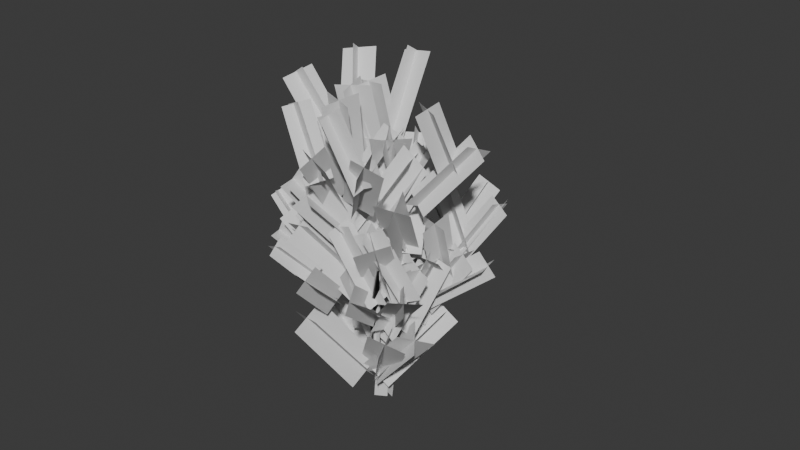 # Source: willow.blend  (saved by Blender 4.3.34; exported with 4.5.12 LTS)
import bpy
from mathutils import Matrix  # noqa: F401  (used for matrix-valued properties, if any)

bpy.ops.wm.read_factory_settings(use_empty=True)
scene = bpy.context.scene
scene.name = 'Scene'

# ---- collections
col_collection = bpy.data.collections.new('Collection'); scene.collection.children.link(col_collection)

# ---- node groups
ng_smooth_by_angle = bpy.data.node_groups.new('Smooth by Angle', 'GeometryNodeTree')
_s = ng_smooth_by_angle.interface.new_socket(name='Mesh', in_out='OUTPUT', socket_type='NodeSocketGeometry')
_s = ng_smooth_by_angle.interface.new_socket(name='Mesh', in_out='INPUT', socket_type='NodeSocketGeometry')
_s = ng_smooth_by_angle.interface.new_socket(name='Angle', in_out='INPUT', socket_type='NodeSocketFloat')
_s.subtype = 'ANGLE'
_s.default_value = 0.5236
_s.min_value = 0.0
_s.max_value = 3.142
_s.description = 'Maximum face angle for smooth edges'
_s = ng_smooth_by_angle.interface.new_socket(name='Ignore Sharpness', in_out='INPUT', socket_type='NodeSocketBool')
_s.force_non_field = True
ng_smooth_by_angle.description = 'Set the sharpness of mesh edges based on the angle between the neighboring faces'
ng_smooth_by_angle.is_modifier = True
_N = ng_smooth_by_angle.nodes; _L = ng_smooth_by_angle.links
n0 = _N.new('GeometryNodeSetShadeSmooth'); n0.name = 'Set Shade Smooth'; n0.location = (120, -80)
n0.domain = 'EDGE'
n1 = _N.new('GeometryNodeSetShadeSmooth'); n1.name = 'Set Shade Smooth.001'; n1.location = (300, -80)
n2 = _N.new('NodeGroupOutput'); n2.name = 'Group Output'; n2.location = (480, -80)
n3 = _N.new('GeometryNodeInputMeshEdgeAngle'); n3.name = 'Edge Angle'; n3.location = (-440, -240)
n4 = _N.new('NodeGroupInput'); n4.name = 'Group Input'; n4.location = (-80, -80)
n5 = _N.new('GeometryNodeInputEdgeSmooth'); n5.name = 'Is Edge Smooth'; n5.location = (-260, -120)
n6 = _N.new('GeometryNodeInputShadeSmooth'); n6.name = 'Is Shade Smooth'; n6.location = (-440, -397)
n7 = _N.new('FunctionNodeCompare'); n7.name = 'Compare'; n7.location = (-260, -260)
n7.operation = 'LESS_EQUAL'
n7.inputs[6].default_value = (0.0, 0.0, 0.0, 0.0)
n7.inputs[7].default_value = (0.0, 0.0, 0.0, 0.0)
n8 = _N.new('FunctionNodeBooleanMath'); n8.name = 'Boolean Math.001'; n8.location = (-80, -260)
n9 = _N.new('NodeGroupInput'); n9.name = 'Group Input.001'; n9.location = (-440, -329)
n10 = _N.new('NodeGroupInput'); n10.name = 'Group Input.002'; n10.location = (-259, -189)
n11 = _N.new('FunctionNodeBooleanMath'); n11.name = 'Boolean Math'; n11.location = (-80, -149)
n11.operation = 'OR'
n12 = _N.new('FunctionNodeBooleanMath'); n12.name = 'Boolean Math.002'; n12.location = (-260, -380)
n12.operation = 'OR'
n13 = _N.new('NodeGroupInput'); n13.name = 'Group Input.003'; n13.location = (-440, -460)
_L.new(n3.outputs[0], n7.inputs[0])
_L.new(n1.outputs[0], n2.inputs[0])
_L.new(n9.outputs[1], n7.inputs[1])
_L.new(n7.outputs[0], n8.inputs[0])
_L.new(n4.outputs[0], n0.inputs[0])
_L.new(n0.outputs[0], n1.inputs[0])
_L.new(n8.outputs[0], n0.inputs[2])
_L.new(n10.outputs[2], n11.inputs[1])
_L.new(n5.outputs[0], n11.inputs[0])
_L.new(n11.outputs[0], n0.inputs[1])
_L.new(n13.outputs[2], n12.inputs[1])
_L.new(n6.outputs[0], n12.inputs[0])
_L.new(n12.outputs[0], n8.inputs[1])
n2.is_active_output = True

# ---- world
world_world = bpy.data.worlds.new('World'); scene.world = world_world
world_world.use_nodes = True; world_world.node_tree.nodes.clear()
_N = world_world.node_tree.nodes; _L = world_world.node_tree.links
n0 = _N.new('ShaderNodeOutputWorld'); n0.name = 'World Output'; n0.location = (300, 300)
n1 = _N.new('ShaderNodeBackground'); n1.name = 'Background'; n1.location = (10, 300)
n1.inputs[0].default_value = (0.05088, 0.05088, 0.05088, 1.0)
_L.new(n1.outputs[0], n0.inputs[0])
n0.is_active_output = True
world_world.color = (0.05088, 0.05088, 0.05088)
world_world.sun_shadow_jitter_overblur = 0.0

# ---- meshes
me_cylinder_004 = bpy.data.meshes.new('Cylinder.004')
me_cylinder_004.from_pydata([(0.4357, 0.6276, -1.01), (-0.6772, -0.6949, -0.9953), (1.08, -0.3804, 6.979), (-0.9814, -0.4575, 7.167), (-0.7764, -0.4282, 16.6), (0.366, -4.022, 23.04), (-1.582, -4.527, 23.27), (-0.4208, -12.84, 41.81), (-0.4396, 0.1602, -1.366), (-0.6912, 2.265, -1.668), (0.541, 2.897, 8.889), (-0.9377, 0.9201, 9.411), (-1.678, 2.837, 8.937), (-3.754, 7.661, 30.16), (-5.873, 6.95, 30.7), (-5.732, 9.088, 31.2), (-15.24, 14.58, 52.85), (-0.6402, 1.721, -0.949), (-2.448, 2.982, 12.22), (-7.006, 1.916, 18.86), (-7.918, 3.326, 18.63), (-16.56, 1.131, 33.69), (-16.71, 1.694, 33.74), (-0.6626, 1.431, 5.867), (-1.547, 2.865, 15.8), (-0.4344, 4.276, 15.73), (-0.6062, 1.979, 15.63), (1.323, 4.566, 34.41), (3.112, 5.202, 39.83), (0.09798, 0.6591, -0.8679), (0.5565, 3.851, 12.84), (2.045, 9.699, 20.4), (3.625, 11.17, 23.36)], [], [(0, 2, 1), (2, 5, 6), (6, 7, 4), (5, 7, 6), (4, 7, 5), (8, 12, 9), (8, 10, 11), (10, 15, 13), (10, 13, 11), (12, 14, 15), (13, 15, 16), (13, 16, 14), (14, 16, 15), (17, 20, 18), (17, 19, 20), (19, 21, 20), (23, 25, 26), (24, 27, 25), (26, 28, 27), (1, 3, 4, 0), (30, 32, 31), (1, 2, 3), (2, 0, 4), (4, 3, 6), (3, 2, 6), (9, 12, 10), (8, 9, 10), (8, 11, 12), (12, 11, 14), (11, 13, 14), (10, 12, 15), (19, 18, 21), (23, 24, 25), (20, 21, 22), (23, 26, 24), (32, 30, 29), (25, 27, 28), (24, 26, 27), (26, 25, 28), (29, 31, 32), (5, 2, 4), (19, 17, 18), (21, 18, 20), (31, 29, 30)])
me_cylinder_004.polygons.foreach_set('use_smooth', [True] * 44)
_uv = me_cylinder_004.uv_layers.new(name='UVMap')
_uv.uv.foreach_set('vector', [0.8104, 0.5145, 0.817, 0.3743, 0.8341, 0.5145, 0.6067, 0.6484, 0.6145, 0.3593, 0.6492, 0.3529, 0.2017, 0.3601, 0.1596, 0.006772, 0.2232, 0.4913, 0.6145, 0.3593, 0.6322, 0.001234, 0.6492, 0.3529, 0.7819, 0.3709, 0.7946, 0.008289, 0.7995, 0.3705, 0.1072, 0.952, 0.122, 0.7654, 0.153, 0.9479, 0.5121, 0.9591, 0.5121, 0.7748, 0.5502, 0.7748, 0.0674, 0.8224, 0.05865, 0.4063, 0.0878, 0.4404, 0.5121, 0.7748, 0.5184, 0.3977, 0.5502, 0.7748, 0.122, 0.7654, 0.1154, 0.3745, 0.1425, 0.3655, 0.0878, 0.4404, 0.05865, 0.4063, 0.0, 0.0, 0.5184, 0.3977, 0.5121, -7.941e-08, 0.541, 0.4145, 0.1154, 0.3745, 0.153, -2.353e-08, 0.1425, 0.3655, 0.5502, 0.615, 0.579, 0.2704, 0.5985, 0.4057, 0.7004, 0.5913, 0.7031, 0.2515, 0.7271, 0.2567, 0.7031, 0.2515, 0.6839, 0.0005979, 0.7271, 0.2567, 0.3853, 0.9418, 0.372, 0.7642, 0.412, 0.77, 0.4353, 0.7671, 0.4312, 0.4177, 0.4608, 0.7649, 0.412, 0.77, 0.3878, 0.341, 0.4312, 0.4177, 0.153, 0.7892, 0.1897, 0.6507, 0.2232, 0.4913, 0.1752, 0.795, 0.3176, 0.5187, 0.3614, 0.0002487, 0.3278, 0.3521, 0.6409, 0.7847, 0.6067, 0.6484, 0.6427, 0.6442, 0.7819, 0.249, 0.767, 0.3716, 0.7558, 0.1033, 0.2232, 0.4913, 0.1897, 0.6507, 0.2017, 0.3601, 0.6427, 0.6442, 0.6067, 0.6484, 0.6492, 0.3529, 1.539e-09, 0.9863, 0.02992, 0.8132, 0.0674, 0.8224, 0.02726, 1.0, 1.539e-09, 0.9863, 0.0674, 0.8224, 0.1072, 0.952, 0.0878, 0.7637, 0.122, 0.7654, 0.122, 0.7654, 0.0878, 0.7637, 0.1154, 0.3745, 0.5502, 0.7748, 0.5184, 0.3977, 0.541, 0.4145, 0.0674, 0.8224, 0.02992, 0.8132, 0.05865, 0.4063, 0.8192, 0.2549, 0.7995, 0.2512, 0.8192, -1.022e-07, 0.4266, 0.9424, 0.4353, 0.7671, 0.4608, 0.7649, 0.7271, 0.2567, 0.6839, 0.0005979, 0.6937, -3.967e-08, 0.4266, 0.9424, 0.4207, 0.7704, 0.4353, 0.7671, 0.2764, 0.2945, 0.2982, 0.5185, 0.2617, 0.7578, 0.6839, 0.7391, 0.6492, 0.4034, 0.6722, 0.3375, 0.4353, 0.7671, 0.4207, 0.7704, 0.4312, 0.4177, 0.412, 0.77, 0.372, 0.7642, 0.3878, 0.341, 0.7492, 0.6533, 0.7271, 0.3337, 0.7532, 0.2771, 0.7799, 0.01421, 0.7819, 0.249, 0.7558, 0.1033, 0.7831, 0.3743, 0.7831, 0.7272, 0.7621, 0.5103, 0.5514, 0.005676, 0.5985, 0.4057, 0.579, 0.2704, 0.3278, 0.3521, 0.372, 0.7589, 0.3176, 0.5187])
me_cylinder_004.update()
me_plane = bpy.data.meshes.new('Plane')
me_plane.from_pydata([(0.3194, -0.7845, 2.157), (2.214, -0.7031, 1.562), (-0.829, 1.119, 0.7572), (1.065, 1.2, 0.1623), (1.039, -0.8257, 1.01), (1.643, -0.5822, 3.059), (-0.1099, 1.059, -0.5935), (0.4943, 1.302, 1.456), (-0.7745, 0.8815, -3.178), (1.365, 0.6446, -2.238), (-0.593, 2.905, 0.8296), (1.547, 2.668, 1.77), (1.015, 0.9507, -3.598), (-0.2557, 0.5214, -1.49), (1.372, 3.007, 0.2493), (0.1017, 2.578, 2.357), (0.6045, 2.712, 0.7746), (3.041, 2.693, 0.8678), (0.7915, 5.146, 0.3209), (3.228, 5.126, 0.4141), (1.998, 2.667, -0.4334), (1.959, 2.759, 2.32), (2.259, 5.093, -1.132), (2.22, 5.185, 1.621), (2.999, 4.035, 3.784), (5.376, 4.183, 4.12), (2.354, 6.152, 0.2724), (4.731, 6.299, 0.6076), (4.577, 3.911, 2.891), (4.056, 4.379, 5.234), (4.047, 5.992, -0.8243), (3.526, 6.459, 1.519), (4.112, 1.978, 3.887), (5.911, 2.268, 4.108), (1.826, 3.746, 2.307), (3.625, 4.036, 2.527), (5.333, 2.064, 3.019), (4.867, 2.247, 5.178), (3.14, 3.825, 1.251), (2.673, 4.008, 3.409), (0.4196, 1.533, 1.226), (2.355, 1.363, 1.08), (1.938, 3.29, 3.62), (3.873, 3.121, 3.474), (1.525, 1.578, 0.1919), (1.507, 1.281, 2.29), (3.101, 3.359, 2.394), (3.084, 3.062, 4.492), (0.8053, 2.73, 4.893), (-0.6868, 3.164, 5.283), (3.829, 4.2, 2.256), (2.336, 4.634, 2.646), (0.4161, 3.048, 6.023), (-0.5529, 2.899, 4.014), (3.485, 4.545, 3.577), (2.516, 4.396, 1.568), (-5.692, 2.061, 4.012), (-6.386, 1.926, 1.707), (-1.106, 3.775, 1.758), (-1.8, 3.64, -0.5459), (-6.993, 2.278, 2.865), (-4.972, 1.648, 2.513), (-2.606, 4.047, 0.5754), (-0.5849, 3.416, 0.2237), (-8.535, 0.2263, -0.8384), (-6.292, -0.03949, -1.395), (-5.894, 2.439, 0.6353), (-3.652, 2.173, 0.07888), (-7.48, 0.19, -2.354), (-7.0, -0.04298, 0.2835), (-4.817, 2.417, -1.132), (-4.337, 2.184, 1.505), (-12.02, 0.7043, -0.2072), (-11.0, 0.07594, -0.5307), (-6.493, 1.7, 0.4545), (-5.473, 1.072, 0.1311), (-11.45, 0.4228, -1.477), (-11.4, 0.2699, 0.9052), (-5.893, 1.415, -1.038), (-5.845, 1.262, 1.344), (-5.205, 0.5009, 1.64), (-3.231, 0.5932, 2.414), (-5.468, 2.577, 0.1637), (-3.494, 2.67, 0.9383), (-3.689, 0.4703, 1.073), (-4.569, 0.6657, 3.258), (-3.816, 2.533, -0.5781), (-4.696, 2.728, 1.607), (-5.296, 2.486, -1.261), (-6.0, 3.081, -2.653), (0.4149, 4.003, 1.471), (-0.2893, 4.598, 0.07901), (-6.338, 2.938, -1.246), (-4.825, 2.695, -3.001), (-0.8044, 4.505, 1.642), (0.709, 4.262, -0.1134), (-0.5717, 4.279, 3.333), (1.316, 4.013, 2.704), (1.325, 6.25, 1.797), (3.212, 5.984, 1.168), (0.06784, 4.079, 1.965), (1.012, 4.202, 4.169), (1.935, 6.032, 0.2124), (2.879, 6.155, 2.416), (-3.76, 3.537, 6.509), (-2.104, 3.187, 6.286), (-1.534, 4.987, 3.306), (0.1221, 4.637, 3.083), (-3.232, 3.193, 5.555), (-2.327, 3.523, 7.343), (-1.038, 4.604, 2.183), (-0.1336, 4.934, 3.971), (-6.835, 2.896, 7.75), (-5.713, 2.524, 7.619), (-4.196, 3.91, 5.388), (-3.074, 3.538, 5.257), (-6.555, 2.6, 6.986), (-5.764, 2.795, 8.478), (-3.954, 3.586, 4.485), (-3.162, 3.782, 5.977), (-4.229, 4.934, 2.83), (-3.698, 4.431, 2.876), (0.133, 5.464, 2.744), (0.6636, 4.961, 2.789), (-3.954, 4.645, 2.041), (-3.87, 4.66, 3.823), (0.4181, 5.159, 1.795), (0.5026, 5.175, 3.577), (-2.111, 4.846, -4.131), (-0.1256, 4.387, -4.562), (1.804, 6.362, -0.08741), (3.789, 5.903, -0.5186), (-0.7686, 4.826, -5.402), (-1.226, 4.314, -3.127), (3.247, 6.376, -1.573), (2.79, 5.864, 0.7024), (-2.216, 3.036, -6.245), (-0.4816, 2.887, -6.142), (-1.505, 4.285, -2.531), (0.2287, 4.136, -2.428), (-1.061, 3.162, -6.856), (-1.441, 2.711, -5.367), (-0.2661, 4.448, -3.271), (-0.6459, 3.997, -1.781), (-4.443, 2.832, -6.696), (-3.528, 2.516, -6.802), (-2.155, 3.502, -4.296), (-1.24, 3.186, -4.402), (-3.671, 2.767, -7.29), (-4.214, 2.524, -6.104), (-1.306, 3.449, -4.998), (-1.849, 3.207, -3.812), (0.254, 1.922, -4.579), (1.323, 1.502, -2.77), (0.7362, 3.974, -0.7228), (1.805, 3.553, 1.086), (1.977, 1.763, -4.098), (-0.4683, 1.606, -2.889), (2.71, 3.818, -0.2966), (0.2647, 3.661, 0.912), (-6.46, 2.499, 4.085), (-5.091, 2.372, 3.406), (-4.474, 3.753, 6.056), (-3.105, 3.626, 5.377), (-5.907, 2.579, 3.055), (-5.414, 2.257, 4.483), (-3.924, 3.859, 4.879), (-3.432, 3.537, 6.307), (-0.8597, 2.95, 6.076), (-0.6856, 2.814, 4.565), (-2.272, 4.383, 4.788), (-2.098, 4.247, 3.277), (-1.531, 2.781, 5.225), (0.1416, 2.993, 5.212), (-3.089, 4.192, 3.895), (-1.417, 4.404, 3.881), (-5.45, 1.769, 0.6905), (-4.018, 1.102, 0.4816), (0.3542, 3.206, 0.6641), (1.786, 2.539, 0.4553), (-4.742, 1.425, -0.6847), (-4.482, 1.364, 2.064), (1.083, 2.849, -0.964), (1.343, 2.789, 1.785), (-3.81, 1.103, 5.086), (-4.102, 0.516, 3.598), (1.234, 2.779, 1.213), (0.9421, 2.192, -0.2754), (-4.832, 0.9624, 3.82), (-2.922, 0.5572, 4.724), (0.03491, 2.659, -0.179), (1.945, 2.254, 0.7248), (-2.826, 3.374, 2.157), (-1.342, 3.232, 2.464), (-1.95, 4.821, 3.75), (-0.4654, 4.679, 4.057), (-1.786, 3.371, 1.573), (-2.222, 3.212, 3.24), (-0.8274, 4.829, 3.026), (-1.263, 4.671, 4.693), (-1.129, -1.157, -1.462), (-0.8903, -1.451, -0.0207), (1.136, 0.194, 0.5537), (1.375, -0.1002, 1.995), (-0.3205, -1.387, -0.995), (-1.968, -1.164, -0.2776), (2.102, -0.06443, 0.9986), (0.4545, 0.1589, 1.716), (-5.858, 0.3264, 7.763), (-4.778, 0.5607, 9.298), (-2.756, 1.473, 4.064), (-1.676, 1.707, 5.599), (-4.706, 0.2177, 8.41), (-6.117, 0.8068, 8.687), (-1.443, 1.318, 4.728), (-2.855, 1.907, 5.005), (0.5052, 0.6918, 4.286), (-0.08232, 0.9399, 6.538), (-0.7659, 2.94, 1.806), (-1.353, 3.188, 4.057), (1.39, 0.9285, 5.752), (-1.279, 0.7329, 5.308), (0.3414, 3.203, 3.375), (-2.328, 3.007, 2.93), (-0.6429, 2.942, 3.126), (-0.159, 3.275, 5.306), (2.53, 4.839, -0.09098), (3.014, 5.172, 2.089), (0.7221, 2.914, 4.371), (-1.643, 3.401, 4.317), (4.123, 4.777, 1.22), (1.758, 5.264, 1.166), (-1.272, 4.784, 3.528), (-0.8317, 5.279, 5.433), (4.076, 5.848, -0.1046), (4.516, 6.343, 1.801), (-0.2307, 4.766, 5.055), (-1.926, 5.424, 4.041), (5.285, 5.785, 1.567), (3.589, 6.443, 0.5529), (-3.396, 3.312, 7.358), (-2.833, 3.825, 8.551), (-0.56, 4.167, 2.835), (0.0032, 4.679, 4.028), (-2.23, 3.416, 8.282), (-4.065, 3.827, 7.702), (0.7893, 4.25, 3.843), (-1.046, 4.66, 3.263), (-2.41, 2.045, 4.612), (-2.002, 2.153, 6.548), (-2.214, 4.02, 3.614), (-1.806, 4.128, 5.55), (-1.169, 2.076, 5.483), (-3.379, 2.156, 5.96), (-0.7621, 4.047, 4.498), (-2.972, 4.127, 4.976), (-4.252, 3.611, 3.44), (-4.475, 3.812, 1.538), (0.4777, 4.796, 3.971), (0.2546, 4.997, 2.07), (-4.999, 3.984, 2.701), (-3.607, 3.425, 1.974), (-0.3985, 5.225, 3.243), (0.9938, 4.667, 2.516), (-5.784, 2.051, -1.4), (-4.045, 1.498, -1.916), (-0.7457, 3.705, 0.1866), (0.993, 3.151, -0.3293), (-4.831, 1.872, -2.894), (-4.734, 1.593, -0.2532), (0.2517, 3.535, -1.558), (0.3489, 3.256, 1.082), (-4.192, -0.5395, -1.562), (-3.451, -0.5283, 0.7618), (-2.395, 1.811, -2.234), (-1.654, 1.822, 0.08973), (-2.625, -0.6545, -0.6406), (-5.125, -0.3727, 0.2079), (-0.5807, 1.672, -1.322), (-3.08, 1.954, -0.4738), (-4.545, -0.501, -5.345), (-4.712, -0.911, -3.589), (-2.685, 1.153, -1.817), (-2.852, 0.7431, -0.06061), (-3.588, -0.8403, -4.501), (-5.874, -0.5927, -4.154), (-1.526, 0.7807, -0.9516), (-3.812, 1.028, -0.6043), (-5.293, 0.5139, 1.093), (-5.405, 0.9764, 2.737), (-1.716, 1.908, -2.067), (-1.827, 2.371, -0.4234), (-4.455, 0.6113, 2.45), (-6.4, 0.979, 1.489), (-0.7042, 1.986, -0.5783), (-2.649, 2.354, -1.539), (-0.5041, 1.642, -1.846), (1.234, 1.808, -3.344), (0.1335, 4.051, 1.201), (1.872, 4.217, -0.2963), (-0.2642, 1.862, -3.39), (1.397, 1.608, -1.787), (0.2474, 4.31, -0.561), (1.908, 4.056, 1.042), (-1.459, 4.419, 0.02282), (-0.739, 4.371, 2.031), (2.576, 6.016, -1.089), (3.295, 5.968, 0.9192), (-0.3074, 4.139, 0.8105), (-1.908, 4.703, 1.558), (3.894, 5.685, -0.311), (2.293, 6.249, 0.4368), (-5.896, 3.874, -1.64), (-5.688, 3.788, 0.2966), (-0.876, 4.847, -1.806), (-0.6677, 4.761, 0.1305), (-5.301, 3.527, -0.7353), (-6.309, 4.187, -0.3245), (-0.1818, 4.439, -0.8825), (-1.19, 5.099, -0.4717), (-8.465, 3.129, -3.417), (-8.492, 2.967, -1.918), (-4.583, 3.941, -2.584), (-4.61, 3.778, -1.086), (-8.046, 2.816, -2.791), (-8.968, 3.307, -2.305), (-4.08, 3.578, -1.958), (-5.002, 4.07, -1.472), (-1.161, 4.363, -4.129), (-1.636, 4.042, -2.964), (0.5631, 5.371, -1.017), (0.08804, 5.05, 0.1479), (-0.713, 4.05, -3.518), (-2.267, 4.345, -3.394), (1.138, 5.023, -0.3816), (-0.4158, 5.318, -0.2583), (5.468, 3.523, -2.41), (5.82, 3.365, -0.04236), (4.499, 5.885, -0.8945), (4.851, 5.726, 1.474), (6.905, 3.498, -1.249), (4.19, 3.374, -0.8558), (6.19, 5.868, 0.301), (3.475, 5.743, 0.6939), (5.305, 1.744, -0.08274), (5.465, 1.879, 1.657), (3.558, 3.403, -1.038), (3.718, 3.538, 0.7013), (6.271, 1.91, 0.737), (4.344, 1.725, 1.084), (4.701, 3.591, -0.2), (2.774, 3.405, 0.1473), (4.942, 1.207, -1.784), (4.904, 1.065, -0.5437), (4.101, 2.421, -0.598), (4.063, 2.278, 0.6422), (5.586, 1.17, -1.035), (4.125, 1.084, -1.133), (4.874, 2.388, 0.1958), (3.414, 2.301, 0.09791), (3.169, 1.449, 3.7), (1.341, 1.536, 5.295), (2.137, 3.738, 1.439), (0.31, 3.825, 3.035), (2.978, 1.632, 5.458), (1.132, 1.355, 3.566), (2.06, 3.95, 3.413), (0.2135, 3.673, 1.52), (-5.544, 2.307, -2.682), (-4.749, 2.29, -1.325), (-5.421, 3.879, -2.587), (-4.626, 3.863, -1.23), (-4.402, 2.29, -2.344), (-5.919, 2.318, -1.408), (-4.119, 3.86, -2.294), (-5.636, 3.888, -1.358), (-5.464, 3.738, 1.713), (-4.226, 3.423, 1.996), (-3.053, 4.491, -1.565), (-1.814, 4.176, -1.281), (-5.056, 3.382, 1.322), (-4.404, 3.778, 2.504), (-2.666, 4.09, -2.056), (-2.013, 4.486, -0.8737), (-3.086, 1.346, -0.9131), (-3.3, 0.9795, 1.263), (-0.05216, 3.285, 2.218), (-0.2656, 2.918, 4.395), (-2.072, 0.9597, 0.1335), (-4.532, 1.366, 0.5531), (1.178, 2.852, 3.291), (-1.281, 3.259, 3.711), (-7.36, 1.71, 1.625), (-6.758, 0.9754, 2.121), (-0.8074, 3.149, 3.606), (-0.2053, 2.414, 4.102), (-6.634, 1.265, 0.8684), (-7.433, 1.342, 3.149), (0.01164, 2.677, 2.66), (-0.787, 2.754, 4.94), (-1.966, 3.21, -0.7614), (-2.041, 3.346, 0.7575), (-1.557, 4.726, -1.927), (-1.633, 4.863, -0.4079), (-1.197, 3.261, 0.138), (-2.968, 3.328, 0.03744), (-0.6316, 4.776, -0.9752), (-2.402, 4.844, -1.076), (-3.724, -0.736, 6.148), (-5.282, -0.7182, 6.822), (-3.465, 0.9587, 6.357), (-5.024, 0.9765, 7.031), (-4.204, -0.7377, 7.198), (-4.993, -0.6767, 5.464), (-3.918, 0.9531, 7.584), (-4.707, 1.014, 5.85), (-0.6243, -0.6056, 4.983), (1.356, -0.5357, 5.167), (-0.8874, 1.135, 2.094), (1.093, 1.205, 2.279), (0.493, -0.7145, 4.277), (0.2434, -0.3217, 6.195), (0.3095, 0.9939, 1.219), (0.0599, 1.387, 3.137), (0.7282, 0.6267, -1.241), (2.275, 0.4982, 0.6069), (-0.4953, 2.889, 1.148), (1.051, 2.761, 2.996), (2.541, 0.6952, -0.9357), (0.4774, 0.4029, 0.6943), (1.547, 2.982, 1.361), (-0.5168, 2.689, 2.991), (0.5988, 2.718, 1.702), (2.785, 2.747, 2.781), (1.234, 5.066, -0.1334), (3.42, 5.095, 0.9453), (2.356, 2.612, 1.217), (1.216, 2.895, 3.596), (3.157, 4.937, -0.8022), (2.017, 5.221, 1.577), (1.721, 4.263, 4.53), (3.773, 4.471, 5.696), (2.797, 6.072, -0.1684), (4.85, 6.28, 0.9979), (3.509, 4.106, 4.447), (2.139, 4.719, 6.034), (4.769, 5.867, -0.3628), (3.398, 6.48, 1.224), (2.459, 2.28, 6.344), (4.046, 2.61, 7.086), (1.214, 3.856, 2.92), (2.801, 4.186, 3.662), (3.935, 2.323, 6.011), (2.656, 2.646, 7.631), (2.85, 3.881, 2.46), (1.571, 4.204, 4.081), (0.1112, 1.594, 2.76), (1.919, 1.451, 3.516), (0.7319, 3.506, 4.415), (2.539, 3.363, 5.172), (1.545, 1.585, 2.256), (0.6453, 1.442, 4.302), (2.298, 3.506, 3.751), (1.399, 3.364, 5.796), (-0.883, 3.029, 5.439), (-2.354, 3.455, 4.915), (3.116, 4.331, 3.401), (1.645, 4.757, 2.878), (-1.66, 3.413, 6.091), (-1.749, 3.109, 4.004), (2.307, 4.755, 4.225), (2.218, 4.451, 2.138), (-6.539, 2.202, 2.447), (-6.255, 1.896, 0.1981), (-1.239, 3.796, 1.23), (-0.9563, 3.49, -1.019), (-7.238, 2.311, 0.7653), (-5.322, 1.705, 1.658), (-2.1, 3.952, -0.5973), (-0.1837, 3.346, 0.2955), (-7.384, 0.01931, -1.884), (-5.141, -0.2413, -1.31), (-5.313, 2.33, -0.8758), (-3.07, 2.069, -0.3017), (-5.811, -0.1051, -2.785), (-6.467, -0.1384, -0.09878), (-3.616, 2.202, -2.001), (-4.272, 2.169, 0.685), (-10.2, 0.3571, -4.066), (-9.205, -0.2621, -3.553), (-5.296, 1.471, -1.861), (-4.305, 0.8521, -1.348), (-9.192, 0.002264, -4.792), (-10.13, 0.02191, -2.556), (-4.176, 1.098, -2.772), (-5.114, 1.117, -0.536), (-5.313, 0.5193, 1.497), (-3.813, 0.6978, 2.926), (-4.717, 2.439, -1.209), (-3.216, 2.617, 0.22), (-3.703, 0.4753, 1.623), (-5.369, 0.8054, 3.092), (-2.913, 2.371, -1.176), (-4.579, 2.702, 0.2939), (-3.993, 2.253, -2.352), (-4.005, 2.723, -4.244), (0.2923, 4.025, 1.446), (0.2811, 4.495, -0.4457), (-4.9, 2.677, -3.039), (-2.835, 2.342, -3.841), (-0.833, 4.506, 0.7957), (1.232, 4.17, -0.005921), (-1.331, 4.408, 2.535), (0.6172, 4.137, 2.902), (1.251, 6.258, 0.7126), (3.199, 5.986, 1.08), (-0.2161, 4.127, 1.7), (-0.2313, 4.42, 3.966), (2.424, 5.943, -0.3168), (2.409, 6.236, 1.95), (-5.615, 3.853, 4.536), (-4.052, 3.524, 5.222), (-2.118, 5.082, 1.685), (-0.5546, 4.752, 2.371), (-4.786, 3.459, 4.113), (-4.645, 3.923, 5.865), (-1.254, 4.637, 1.122), (-1.114, 5.101, 2.875), (-9.0, 3.262, 4.797), (-7.965, 2.909, 5.363), (-5.517, 4.131, 3.131), (-4.481, 3.778, 3.697), (-8.469, 2.924, 4.413), (-8.328, 3.234, 5.94), (-4.967, 3.756, 2.625), (-4.825, 4.065, 4.152), (-4.393, 4.951, 0.2057), (-3.985, 4.472, 0.772), (-0.312, 5.537, 1.561), (0.09617, 5.058, 2.127), (-3.856, 4.617, -0.2074), (-4.498, 4.759, 1.404), (0.2972, 5.177, 1.02), (-0.3453, 5.319, 2.632), (0.3501, 4.409, -5.083), (2.285, 3.965, -4.382), (2.464, 6.242, -0.841), (4.4, 5.798, -0.1399), (2.088, 4.323, -5.661), (0.6906, 3.976, -3.503), (4.385, 6.176, -1.59), (2.987, 5.829, 0.5683), (0.9016, 2.49, -5.887), (2.427, 2.381, -5.003), (0.191, 3.985, -3.067), (1.716, 3.876, -2.183), (2.218, 2.59, -6.043), (1.216, 2.248, -4.591), (1.641, 4.113, -3.326), (0.6393, 3.771, -1.874), (-0.974, 2.221, -7.061), (-0.1319, 1.92, -6.591), (0.2216, 3.084, -4.416), (1.064, 2.783, -3.945), (-0.03581, 2.128, -7.238), (-1.04, 1.966, -6.252), (1.275, 2.998, -4.666), (0.2711, 2.836, -3.68), (2.355, 1.562, -2.717), (2.551, 1.297, -0.4148), (1.471, 3.847, -0.3595), (1.666, 3.582, 1.943), (3.716, 1.47, -1.495), (0.9746, 1.36, -1.309), (3.084, 3.758, 0.9132), (0.342, 3.648, 1.1), (-7.22, 2.623, 1.93), (-5.709, 2.474, 1.957), (-6.059, 4.021, 3.71), (-4.548, 3.872, 3.737), (-6.288, 2.637, 1.187), (-6.453, 2.432, 2.857), (-5.068, 4.051, 2.819), (-5.233, 3.845, 4.489), (-2.858, 3.299, 5.684), (-2.103, 3.062, 4.494), (-3.462, 4.584, 3.08), (-2.707, 4.347, 1.89), (-3.146, 3.062, 4.761), (-1.588, 3.297, 5.293), (-3.868, 4.32, 2.073), (-2.311, 4.555, 2.605), (-5.007, 1.687, -0.2323), (-3.691, 1.045, 0.5724), (0.4717, 3.188, 1.197), (1.787, 2.546, 2.001), (-3.843, 1.265, -0.958), (-4.725, 1.405, 1.632), (1.756, 2.737, 0.2623), (0.8732, 2.876, 2.852), (-5.365, 1.374, 4.756), (-5.097, 0.691, 3.676), (1.004, 2.825, 2.305), (1.272, 2.141, 1.225), (-5.803, 1.13, 3.303), (-4.47, 0.8309, 5.13), (0.4584, 2.589, 0.6557), (1.791, 2.289, 2.482), (-3.019, 3.403, 1.138), (-1.803, 3.311, 2.099), (-2.696, 4.944, 2.014), (-1.481, 4.852, 2.975), (-1.833, 3.377, 1.04), (-2.924, 3.332, 2.446), (-1.377, 4.92, 1.818), (-2.468, 4.875, 3.224), (-0.6577, -1.224, 1.398), (-1.057, -1.406, 2.96), (0.7516, 0.2766, 3.271), (0.3526, 0.095, 4.833), (-0.1344, -1.402, 2.283), (-1.905, -1.162, 2.119), (1.424, 0.07201, 4.217), (-0.3457, 0.3126, 4.053)], [], [(0, 1, 3, 2), (4, 5, 7, 6), (8, 9, 11, 10), (12, 13, 15, 14), (16, 17, 19, 18), (20, 21, 23, 22), (24, 25, 27, 26), (28, 29, 31, 30), (32, 33, 35, 34), (36, 37, 39, 38), (40, 41, 43, 42), (44, 45, 47, 46), (48, 49, 51, 50), (52, 53, 55, 54), (56, 57, 59, 58), (60, 61, 63, 62), (64, 65, 67, 66), (68, 69, 71, 70), (72, 73, 75, 74), (76, 77, 79, 78), (80, 81, 83, 82), (84, 85, 87, 86), (88, 89, 91, 90), (92, 93, 95, 94), (96, 97, 99, 98), (100, 101, 103, 102), (104, 105, 107, 106), (108, 109, 111, 110), (112, 113, 115, 114), (116, 117, 119, 118), (120, 121, 123, 122), (124, 125, 127, 126), (128, 129, 131, 130), (132, 133, 135, 134), (136, 137, 139, 138), (140, 141, 143, 142), (144, 145, 147, 146), (148, 149, 151, 150), (152, 153, 155, 154), (156, 157, 159, 158), (160, 161, 163, 162), (164, 165, 167, 166), (168, 169, 171, 170), (172, 173, 175, 174), (176, 177, 179, 178), (180, 181, 183, 182), (184, 185, 187, 186), (188, 189, 191, 190), (192, 193, 195, 194), (196, 197, 199, 198), (200, 201, 203, 202), (204, 205, 207, 206), (208, 209, 211, 210), (212, 213, 215, 214), (216, 217, 219, 218), (220, 221, 223, 222), (224, 225, 227, 226), (228, 229, 231, 230), (232, 233, 235, 234), (236, 237, 239, 238), (240, 241, 243, 242), (244, 245, 247, 246), (248, 249, 251, 250), (252, 253, 255, 254), (256, 257, 259, 258), (260, 261, 263, 262), (264, 265, 267, 266), (268, 269, 271, 270), (272, 273, 275, 274), (276, 277, 279, 278), (280, 281, 283, 282), (284, 285, 287, 286), (288, 289, 291, 290), (292, 293, 295, 294), (296, 297, 299, 298), (300, 301, 303, 302), (304, 305, 307, 306), (308, 309, 311, 310), (312, 313, 315, 314), (316, 317, 319, 318), (320, 321, 323, 322), (324, 325, 327, 326), (328, 329, 331, 330), (332, 333, 335, 334), (336, 337, 339, 338), (340, 341, 343, 342), (344, 345, 347, 346), (348, 349, 351, 350), (352, 353, 355, 354), (356, 357, 359, 358), (360, 361, 363, 362), (364, 365, 367, 366), (368, 369, 371, 370), (372, 373, 375, 374), (376, 377, 379, 378), (380, 381, 383, 382), (384, 385, 387, 386), (388, 389, 391, 390), (392, 393, 395, 394), (396, 397, 399, 398), (400, 401, 403, 402), (404, 405, 407, 406), (408, 409, 411, 410), (412, 413, 415, 414), (416, 417, 419, 418), (420, 421, 423, 422), (424, 425, 427, 426), (428, 429, 431, 430), (432, 433, 435, 434), (436, 437, 439, 438), (440, 441, 443, 442), (444, 445, 447, 446), (448, 449, 451, 450), (452, 453, 455, 454), (456, 457, 459, 458), (460, 461, 463, 462), (464, 465, 467, 466), (468, 469, 471, 470), (472, 473, 475, 474), (476, 477, 479, 478), (480, 481, 483, 482), (484, 485, 487, 486), (488, 489, 491, 490), (492, 493, 495, 494), (496, 497, 499, 498), (500, 501, 503, 502), (504, 505, 507, 506), (508, 509, 511, 510), (512, 513, 515, 514), (516, 517, 519, 518), (520, 521, 523, 522), (524, 525, 527, 526), (528, 529, 531, 530), (532, 533, 535, 534), (536, 537, 539, 538), (540, 541, 543, 542), (544, 545, 547, 546), (548, 549, 551, 550), (552, 553, 555, 554), (556, 557, 559, 558), (560, 561, 563, 562), (564, 565, 567, 566), (568, 569, 571, 570), (572, 573, 575, 574), (576, 577, 579, 578), (580, 581, 583, 582), (584, 585, 587, 586), (588, 589, 591, 590), (592, 593, 595, 594), (596, 597, 599, 598), (600, 601, 603, 602), (604, 605, 607, 606), (608, 609, 611, 610), (612, 613, 615, 614), (616, 617, 619, 618), (620, 621, 623, 622)])
_uv = me_plane.uv_layers.new(name='UVMap')
_uv.uv.foreach_set('vector', [0.0, 0.0, 1.0, 0.0, 1.0, 1.0, 0.0, 1.0, 0.0, 0.0, 1.0, 0.0, 1.0, 1.0, 0.0, 1.0, 0.0, 0.0, 1.0, 0.0, 1.0, 1.0, 0.0, 1.0, 0.0, 0.0, 1.0, 0.0, 1.0, 1.0, 0.0, 1.0, 0.0, 0.0, 1.0, 0.0, 1.0, 1.0, 0.0, 1.0, 0.0, 0.0, 1.0, 0.0, 1.0, 1.0, 0.0, 1.0, 0.0, 0.0, 1.0, 0.0, 1.0, 1.0, 0.0, 1.0, 0.0, 0.0, 1.0, 0.0, 1.0, 1.0, 0.0, 1.0, 0.0, 0.0, 1.0, 0.0, 1.0, 1.0, 0.0, 1.0, 0.0, 0.0, 1.0, 0.0, 1.0, 1.0, 0.0, 1.0, 0.0, 0.0, 1.0, 0.0, 1.0, 1.0, 0.0, 1.0, 0.0, 0.0, 1.0, 0.0, 1.0, 1.0, 0.0, 1.0, 0.0, 0.0, 1.0, 0.0, 1.0, 1.0, 0.0, 1.0, 0.0, 0.0, 1.0, 0.0, 1.0, 1.0, 0.0, 1.0, 0.0, 0.0, 1.0, 0.0, 1.0, 1.0, 0.0, 1.0, 0.0, 0.0, 1.0, 0.0, 1.0, 1.0, 0.0, 1.0, 0.0, 0.0, 1.0, 0.0, 1.0, 1.0, 0.0, 1.0, 0.0, 0.0, 1.0, 0.0, 1.0, 1.0, 0.0, 1.0, 0.0, 0.0, 1.0, 0.0, 1.0, 1.0, 0.0, 1.0, 0.0, 0.0, 1.0, 0.0, 1.0, 1.0, 0.0, 1.0, 0.0, 0.0, 1.0, 0.0, 1.0, 1.0, 0.0, 1.0, 0.0, 0.0, 1.0, 0.0, 1.0, 1.0, 0.0, 1.0, 0.0, 0.0, 1.0, 0.0, 1.0, 1.0, 0.0, 1.0, 0.0, 0.0, 1.0, 0.0, 1.0, 1.0, 0.0, 1.0, 0.0, 0.0, 1.0, 0.0, 1.0, 1.0, 0.0, 1.0, 0.0, 0.0, 1.0, 0.0, 1.0, 1.0, 0.0, 1.0, 0.0, 0.0, 1.0, 0.0, 1.0, 1.0, 0.0, 1.0, 0.0, 0.0, 1.0, 0.0, 1.0, 1.0, 0.0, 1.0, 0.0, 0.0, 1.0, 0.0, 1.0, 1.0, 0.0, 1.0, 0.0, 0.0, 1.0, 0.0, 1.0, 1.0, 0.0, 1.0, 0.0, 0.0, 1.0, 0.0, 1.0, 1.0, 0.0, 1.0, 0.0, 0.0, 1.0, 0.0, 1.0, 1.0, 0.0, 1.0, 0.0, 0.0, 1.0, 0.0, 1.0, 1.0, 0.0, 1.0, 0.0, 0.0, 1.0, 0.0, 1.0, 1.0, 0.0, 1.0, 0.0, 0.0, 1.0, 0.0, 1.0, 1.0, 0.0, 1.0, 0.0, 0.0, 1.0, 0.0, 1.0, 1.0, 0.0, 1.0, 0.0, 0.0, 1.0, 0.0, 1.0, 1.0, 0.0, 1.0, 0.0, 0.0, 1.0, 0.0, 1.0, 1.0, 0.0, 1.0, 0.0, 0.0, 1.0, 0.0, 1.0, 1.0, 0.0, 1.0, 0.0, 0.0, 1.0, 0.0, 1.0, 1.0, 0.0, 1.0, 0.0, 0.0, 1.0, 0.0, 1.0, 1.0, 0.0, 1.0, 0.0, 0.0, 1.0, 0.0, 1.0, 1.0, 0.0, 1.0, 0.0, 0.0, 1.0, 0.0, 1.0, 1.0, 0.0, 1.0, 0.0, 0.0, 1.0, 0.0, 1.0, 1.0, 0.0, 1.0, 0.0, 0.0, 1.0, 0.0, 1.0, 1.0, 0.0, 1.0, 0.0, 0.0, 1.0, 0.0, 1.0, 1.0, 0.0, 1.0, 0.0, 0.0, 1.0, 0.0, 1.0, 1.0, 0.0, 1.0, 0.0, 0.0, 1.0, 0.0, 1.0, 1.0, 0.0, 1.0, 0.0, 0.0, 1.0, 0.0, 1.0, 1.0, 0.0, 1.0, 0.0, 0.0, 1.0, 0.0, 1.0, 1.0, 0.0, 1.0, 0.0, 0.0, 1.0, 0.0, 1.0, 1.0, 0.0, 1.0, 0.0, 0.0, 1.0, 0.0, 1.0, 1.0, 0.0, 1.0, 0.0, 0.0, 1.0, 0.0, 1.0, 1.0, 0.0, 1.0, 0.0, 0.0, 1.0, 0.0, 1.0, 1.0, 0.0, 1.0, 0.0, 0.0, 1.0, 0.0, 1.0, 1.0, 0.0, 1.0, 0.0, 0.0, 1.0, 0.0, 1.0, 1.0, 0.0, 1.0, 0.0, 0.0, 1.0, 0.0, 1.0, 1.0, 0.0, 1.0, 0.0, 0.0, 1.0, 0.0, 1.0, 1.0, 0.0, 1.0, 0.0, 0.0, 1.0, 0.0, 1.0, 1.0, 0.0, 1.0, 0.0, 0.0, 1.0, 0.0, 1.0, 1.0, 0.0, 1.0, 0.0, 0.0, 1.0, 0.0, 1.0, 1.0, 0.0, 1.0, 0.0, 0.0, 1.0, 0.0, 1.0, 1.0, 0.0, 1.0, 0.0, 0.0, 1.0, 0.0, 1.0, 1.0, 0.0, 1.0, 0.0, 0.0, 1.0, 0.0, 1.0, 1.0, 0.0, 1.0, 0.0, 0.0, 1.0, 0.0, 1.0, 1.0, 0.0, 1.0, 0.0, 0.0, 1.0, 0.0, 1.0, 1.0, 0.0, 1.0, 0.0, 0.0, 1.0, 0.0, 1.0, 1.0, 0.0, 1.0, 0.0, 0.0, 1.0, 0.0, 1.0, 1.0, 0.0, 1.0, 0.0, 0.0, 1.0, 0.0, 1.0, 1.0, 0.0, 1.0, 0.0, 0.0, 1.0, 0.0, 1.0, 1.0, 0.0, 1.0, 0.0, 0.0, 1.0, 0.0, 1.0, 1.0, 0.0, 1.0, 0.0, 0.0, 1.0, 0.0, 1.0, 1.0, 0.0, 1.0, 0.0, 0.0, 1.0, 0.0, 1.0, 1.0, 0.0, 1.0, 0.0, 0.0, 1.0, 0.0, 1.0, 1.0, 0.0, 1.0, 0.0, 0.0, 1.0, 0.0, 1.0, 1.0, 0.0, 1.0, 0.0, 0.0, 1.0, 0.0, 1.0, 1.0, 0.0, 1.0, 0.0, 0.0, 1.0, 0.0, 1.0, 1.0, 0.0, 1.0, 0.0, 0.0, 1.0, 0.0, 1.0, 1.0, 0.0, 1.0, 0.0, 0.0, 1.0, 0.0, 1.0, 1.0, 0.0, 1.0, 0.0, 0.0, 1.0, 0.0, 1.0, 1.0, 0.0, 1.0, 0.0, 0.0, 1.0, 0.0, 1.0, 1.0, 0.0, 1.0, 0.0, 0.0, 1.0, 0.0, 1.0, 1.0, 0.0, 1.0, 0.0, 0.0, 1.0, 0.0, 1.0, 1.0, 0.0, 1.0, 0.0, 0.0, 1.0, 0.0, 1.0, 1.0, 0.0, 1.0, 0.0, 0.0, 1.0, 0.0, 1.0, 1.0, 0.0, 1.0, 0.0, 0.0, 1.0, 0.0, 1.0, 1.0, 0.0, 1.0, 0.0, 0.0, 1.0, 0.0, 1.0, 1.0, 0.0, 1.0, 0.0, 0.0, 1.0, 0.0, 1.0, 1.0, 0.0, 1.0, 0.0, 0.0, 1.0, 0.0, 1.0, 1.0, 0.0, 1.0, 0.0, 0.0, 1.0, 0.0, 1.0, 1.0, 0.0, 1.0, 0.0, 0.0, 1.0, 0.0, 1.0, 1.0, 0.0, 1.0, 0.0, 0.0, 1.0, 0.0, 1.0, 1.0, 0.0, 1.0, 0.0, 0.0, 1.0, 0.0, 1.0, 1.0, 0.0, 1.0, 0.0, 0.0, 1.0, 0.0, 1.0, 1.0, 0.0, 1.0, 0.0, 0.0, 1.0, 0.0, 1.0, 1.0, 0.0, 1.0, 0.0, 0.0, 1.0, 0.0, 1.0, 1.0, 0.0, 1.0, 0.0, 0.0, 1.0, 0.0, 1.0, 1.0, 0.0, 1.0, 0.0, 0.0, 1.0, 0.0, 1.0, 1.0, 0.0, 1.0, 0.0, 0.0, 1.0, 0.0, 1.0, 1.0, 0.0, 1.0, 0.0, 0.0, 1.0, 0.0, 1.0, 1.0, 0.0, 1.0, 0.0, 0.0, 1.0, 0.0, 1.0, 1.0, 0.0, 1.0, 0.0, 0.0, 1.0, 0.0, 1.0, 1.0, 0.0, 1.0, 0.0, 0.0, 1.0, 0.0, 1.0, 1.0, 0.0, 1.0, 0.0, 0.0, 1.0, 0.0, 1.0, 1.0, 0.0, 1.0, 0.0, 0.0, 1.0, 0.0, 1.0, 1.0, 0.0, 1.0, 0.0, 0.0, 1.0, 0.0, 1.0, 1.0, 0.0, 1.0, 0.0, 0.0, 1.0, 0.0, 1.0, 1.0, 0.0, 1.0, 0.0, 0.0, 1.0, 0.0, 1.0, 1.0, 0.0, 1.0, 0.0, 0.0, 1.0, 0.0, 1.0, 1.0, 0.0, 1.0, 0.0, 0.0, 1.0, 0.0, 1.0, 1.0, 0.0, 1.0, 0.0, 0.0, 1.0, 0.0, 1.0, 1.0, 0.0, 1.0, 0.0, 0.0, 1.0, 0.0, 1.0, 1.0, 0.0, 1.0, 0.0, 0.0, 1.0, 0.0, 1.0, 1.0, 0.0, 1.0, 0.0, 0.0, 1.0, 0.0, 1.0, 1.0, 0.0, 1.0, 0.0, 0.0, 1.0, 0.0, 1.0, 1.0, 0.0, 1.0, 0.0, 0.0, 1.0, 0.0, 1.0, 1.0, 0.0, 1.0, 0.0, 0.0, 1.0, 0.0, 1.0, 1.0, 0.0, 1.0, 0.0, 0.0, 1.0, 0.0, 1.0, 1.0, 0.0, 1.0, 0.0, 0.0, 1.0, 0.0, 1.0, 1.0, 0.0, 1.0, 0.0, 0.0, 1.0, 0.0, 1.0, 1.0, 0.0, 1.0, 0.0, 0.0, 1.0, 0.0, 1.0, 1.0, 0.0, 1.0, 0.0, 0.0, 1.0, 0.0, 1.0, 1.0, 0.0, 1.0, 0.0, 0.0, 1.0, 0.0, 1.0, 1.0, 0.0, 1.0, 0.0, 0.0, 1.0, 0.0, 1.0, 1.0, 0.0, 1.0, 0.0, 0.0, 1.0, 0.0, 1.0, 1.0, 0.0, 1.0, 0.0, 0.0, 1.0, 0.0, 1.0, 1.0, 0.0, 1.0, 0.0, 0.0, 1.0, 0.0, 1.0, 1.0, 0.0, 1.0, 0.0, 0.0, 1.0, 0.0, 1.0, 1.0, 0.0, 1.0, 0.0, 0.0, 1.0, 0.0, 1.0, 1.0, 0.0, 1.0, 0.0, 0.0, 1.0, 0.0, 1.0, 1.0, 0.0, 1.0, 0.0, 0.0, 1.0, 0.0, 1.0, 1.0, 0.0, 1.0, 0.0, 0.0, 1.0, 0.0, 1.0, 1.0, 0.0, 1.0, 0.0, 0.0, 1.0, 0.0, 1.0, 1.0, 0.0, 1.0, 0.0, 0.0, 1.0, 0.0, 1.0, 1.0, 0.0, 1.0, 0.0, 0.0, 1.0, 0.0, 1.0, 1.0, 0.0, 1.0, 0.0, 0.0, 1.0, 0.0, 1.0, 1.0, 0.0, 1.0, 0.0, 0.0, 1.0, 0.0, 1.0, 1.0, 0.0, 1.0, 0.0, 0.0, 1.0, 0.0, 1.0, 1.0, 0.0, 1.0, 0.0, 0.0, 1.0, 0.0, 1.0, 1.0, 0.0, 1.0, 0.0, 0.0, 1.0, 0.0, 1.0, 1.0, 0.0, 1.0, 0.0, 0.0, 1.0, 0.0, 1.0, 1.0, 0.0, 1.0, 0.0, 0.0, 1.0, 0.0, 1.0, 1.0, 0.0, 1.0, 0.0, 0.0, 1.0, 0.0, 1.0, 1.0, 0.0, 1.0, 0.0, 0.0, 1.0, 0.0, 1.0, 1.0, 0.0, 1.0, 0.0, 0.0, 1.0, 0.0, 1.0, 1.0, 0.0, 1.0, 0.0, 0.0, 1.0, 0.0, 1.0, 1.0, 0.0, 1.0, 0.0, 0.0, 1.0, 0.0, 1.0, 1.0, 0.0, 1.0, 0.0, 0.0, 1.0, 0.0, 1.0, 1.0, 0.0, 1.0, 0.0, 0.0, 1.0, 0.0, 1.0, 1.0, 0.0, 1.0, 0.0, 0.0, 1.0, 0.0, 1.0, 1.0, 0.0, 1.0, 0.0, 0.0, 1.0, 0.0, 1.0, 1.0, 0.0, 1.0, 0.0, 0.0, 1.0, 0.0, 1.0, 1.0, 0.0, 1.0, 0.0, 0.0, 1.0, 0.0, 1.0, 1.0, 0.0, 1.0, 0.0, 0.0, 1.0, 0.0, 1.0, 1.0, 0.0, 1.0, 0.0, 0.0, 1.0, 0.0, 1.0, 1.0, 0.0, 1.0, 0.0, 0.0, 1.0, 0.0, 1.0, 1.0, 0.0, 1.0])
me_plane.update()

# ---- objects
ob_branches = bpy.data.objects.new('Branches', me_cylinder_004)
ob_leaves = bpy.data.objects.new('Leaves', me_plane)

# ---- transforms, parenting, visibility, modifiers, constraints
ob_branches.location = (0.607, 0.7145, 0.0)
ob_branches.rotation_euler = (0.1348, 0.01657, 2.0)
ob_branches.scale = (0.8238, 0.8226, 0.7621)
_m = ob_branches.modifiers.new('Smooth by Angle', 'NODES')
_m.node_group = ng_smooth_by_angle
_m.use_pin_to_last = True
_m.show_group_selector = False
ob_leaves.location = (-1.174, -10.24, 36.83)
ob_leaves.rotation_euler = (-1.557, 0.4772, -1.556)
ob_leaves.scale = (1.84, 5.42, 1.84)

# ---- collection membership
col_collection.objects.link(ob_branches)
col_collection.objects.link(ob_leaves)

# ---- scene / render settings (as saved in the file)
scene.frame_start = 1; scene.frame_end = 250; scene.frame_set(1)
scene.render.engine = 'BLENDER_EEVEE_NEXT'
bpy.context.view_layer.update()

# ---- added for rendering (the .blend has no active camera and no usable light): camera, sun
cam_auto = bpy.data.cameras.new('AutoCamera')
cam_auto.lens = 50.0
cam_auto.sensor_width = 36.0
cam_auto.clip_end = 1367.38
ob_auto_camera = bpy.data.objects.new('AutoCamera', cam_auto)
scene.collection.objects.link(ob_auto_camera)
ob_auto_camera.location = (80.6972, -93.2757, 88.0599)
ob_auto_camera.rotation_euler = (1.09748, -7.21219e-08, 0.694738)
scene.camera = ob_auto_camera
light_auto_sun = bpy.data.lights.new('AutoSun', 'SUN')
light_auto_sun.energy = 3.0
light_auto_sun.angle = 0.0523599
ob_auto_sun = bpy.data.objects.new('AutoSun', light_auto_sun)
scene.collection.objects.link(ob_auto_sun)
ob_auto_sun.rotation_euler = (0.872665, 0.174533, 0.523599)
bpy.context.view_layer.update()
